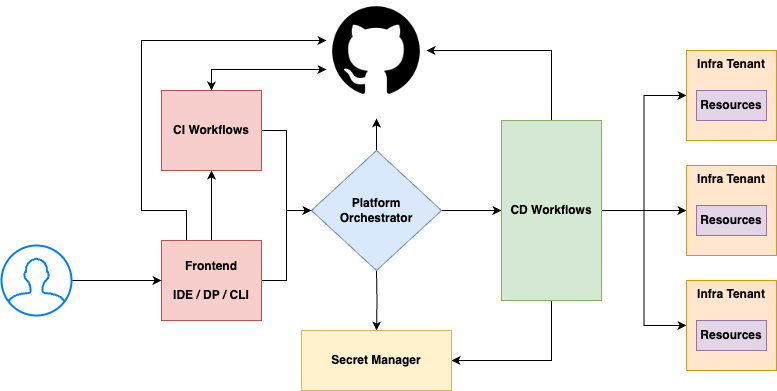

The diagram above was exported from draw.io. Its source (the exported page's mxGraphModel, read from the mxfile embedded in the PNG):
<mxGraphModel dx="954" dy="523" grid="1" gridSize="10" guides="1" tooltips="1" connect="1" arrows="1" fold="1" page="1" pageScale="1" pageWidth="850" pageHeight="1100" background="#ffffff" math="0" shadow="0">
  <root>
    <mxCell id="0" />
    <mxCell id="1" parent="0" />
    <mxCell id="fzHjV_kGQKL98JSqkhZW-23" style="edgeStyle=orthogonalEdgeStyle;rounded=0;orthogonalLoop=1;jettySize=auto;html=1;exitX=1;exitY=0.5;exitDx=0;exitDy=0;entryX=0;entryY=0.5;entryDx=0;entryDy=0;strokeColor=default;" parent="1" source="fzHjV_kGQKL98JSqkhZW-1" target="fzHjV_kGQKL98JSqkhZW-3" edge="1">
      <mxGeometry relative="1" as="geometry" />
    </mxCell>
    <mxCell id="fzHjV_kGQKL98JSqkhZW-28" style="edgeStyle=orthogonalEdgeStyle;rounded=0;orthogonalLoop=1;jettySize=auto;html=1;exitX=0.5;exitY=0;exitDx=0;exitDy=0;startArrow=none;startFill=0;" parent="1" source="fzHjV_kGQKL98JSqkhZW-1" edge="1">
      <mxGeometry relative="1" as="geometry">
        <mxPoint x="425" y="138" as="targetPoint" />
      </mxGeometry>
    </mxCell>
    <mxCell id="OJBWW1C8nHpeqJigA2VD-7" style="edgeStyle=orthogonalEdgeStyle;rounded=0;orthogonalLoop=1;jettySize=auto;html=1;entryX=0.5;entryY=0;entryDx=0;entryDy=0;startArrow=none;startFill=0;" edge="1" parent="1" target="OJBWW1C8nHpeqJigA2VD-6">
      <mxGeometry relative="1" as="geometry">
        <mxPoint x="425" y="290" as="sourcePoint" />
      </mxGeometry>
    </mxCell>
    <mxCell id="fzHjV_kGQKL98JSqkhZW-1" value="Platform&lt;div&gt;Orchestrator&lt;/div&gt;" style="rhombus;whiteSpace=wrap;html=1;fillColor=#dae8fc;strokeColor=#6c8ebf;fontStyle=1" parent="1" vertex="1">
      <mxGeometry x="360" y="170" width="130" height="120" as="geometry" />
    </mxCell>
    <mxCell id="fzHjV_kGQKL98JSqkhZW-10" style="edgeStyle=orthogonalEdgeStyle;rounded=0;orthogonalLoop=1;jettySize=auto;html=1;exitX=1;exitY=0.5;exitDx=0;exitDy=0;entryX=0;entryY=0.5;entryDx=0;entryDy=0;strokeColor=default;" parent="1" source="fzHjV_kGQKL98JSqkhZW-3" target="fzHjV_kGQKL98JSqkhZW-6" edge="1">
      <mxGeometry relative="1" as="geometry" />
    </mxCell>
    <mxCell id="fzHjV_kGQKL98JSqkhZW-21" style="edgeStyle=orthogonalEdgeStyle;rounded=0;orthogonalLoop=1;jettySize=auto;html=1;exitX=1;exitY=0.5;exitDx=0;exitDy=0;entryX=0;entryY=0.5;entryDx=0;entryDy=0;strokeColor=default;" parent="1" source="fzHjV_kGQKL98JSqkhZW-3" target="fzHjV_kGQKL98JSqkhZW-17" edge="1">
      <mxGeometry relative="1" as="geometry" />
    </mxCell>
    <mxCell id="fzHjV_kGQKL98JSqkhZW-22" style="edgeStyle=orthogonalEdgeStyle;rounded=0;orthogonalLoop=1;jettySize=auto;html=1;exitX=1;exitY=0.5;exitDx=0;exitDy=0;entryX=0;entryY=0.5;entryDx=0;entryDy=0;strokeColor=default;" parent="1" source="fzHjV_kGQKL98JSqkhZW-3" target="fzHjV_kGQKL98JSqkhZW-19" edge="1">
      <mxGeometry relative="1" as="geometry" />
    </mxCell>
    <mxCell id="OJBWW1C8nHpeqJigA2VD-9" style="edgeStyle=orthogonalEdgeStyle;rounded=0;orthogonalLoop=1;jettySize=auto;html=1;entryX=1;entryY=0.5;entryDx=0;entryDy=0;" edge="1" parent="1" source="fzHjV_kGQKL98JSqkhZW-3" target="OJBWW1C8nHpeqJigA2VD-6">
      <mxGeometry relative="1" as="geometry">
        <Array as="points">
          <mxPoint x="600" y="380" />
        </Array>
      </mxGeometry>
    </mxCell>
    <mxCell id="OJBWW1C8nHpeqJigA2VD-11" style="edgeStyle=orthogonalEdgeStyle;rounded=0;orthogonalLoop=1;jettySize=auto;html=1;exitX=0.5;exitY=0;exitDx=0;exitDy=0;entryX=1;entryY=0.5;entryDx=0;entryDy=0;" edge="1" parent="1" source="fzHjV_kGQKL98JSqkhZW-3" target="OJBWW1C8nHpeqJigA2VD-3">
      <mxGeometry relative="1" as="geometry" />
    </mxCell>
    <mxCell id="fzHjV_kGQKL98JSqkhZW-3" value="CD Workflows" style="rounded=0;whiteSpace=wrap;html=1;fillColor=#d5e8d4;strokeColor=#82b366;fontStyle=1" parent="1" vertex="1">
      <mxGeometry x="550" y="140" width="100" height="180" as="geometry" />
    </mxCell>
    <mxCell id="fzHjV_kGQKL98JSqkhZW-6" value="Infra Tenant" style="whiteSpace=wrap;html=1;aspect=fixed;verticalAlign=top;fillColor=#ffe6cc;strokeColor=#d79b00;fontStyle=1" parent="1" vertex="1">
      <mxGeometry x="735" y="70" width="90" height="90" as="geometry" />
    </mxCell>
    <mxCell id="fzHjV_kGQKL98JSqkhZW-14" value="Resources" style="rounded=0;whiteSpace=wrap;html=1;fillColor=#e1d5e7;strokeColor=#9673a6;fontStyle=1" parent="1" vertex="1">
      <mxGeometry x="745" y="110" width="70" height="30" as="geometry" />
    </mxCell>
    <mxCell id="fzHjV_kGQKL98JSqkhZW-17" value="Infra Tenant" style="whiteSpace=wrap;html=1;aspect=fixed;verticalAlign=top;fillColor=#ffe6cc;strokeColor=#d79b00;fontStyle=1" parent="1" vertex="1">
      <mxGeometry x="735" y="185" width="90" height="90" as="geometry" />
    </mxCell>
    <mxCell id="fzHjV_kGQKL98JSqkhZW-18" value="Resources" style="rounded=0;whiteSpace=wrap;html=1;fillColor=#e1d5e7;strokeColor=#9673a6;fontStyle=1" parent="1" vertex="1">
      <mxGeometry x="745" y="225" width="70" height="30" as="geometry" />
    </mxCell>
    <mxCell id="fzHjV_kGQKL98JSqkhZW-19" value="Infra Tenant" style="whiteSpace=wrap;html=1;aspect=fixed;verticalAlign=top;fillColor=#ffe6cc;strokeColor=#d79b00;fontStyle=1" parent="1" vertex="1">
      <mxGeometry x="735" y="300" width="90" height="90" as="geometry" />
    </mxCell>
    <mxCell id="fzHjV_kGQKL98JSqkhZW-20" value="Resources" style="rounded=0;whiteSpace=wrap;html=1;fillColor=#e1d5e7;strokeColor=#9673a6;fontStyle=1" parent="1" vertex="1">
      <mxGeometry x="745" y="340" width="70" height="30" as="geometry" />
    </mxCell>
    <mxCell id="fzHjV_kGQKL98JSqkhZW-41" style="edgeStyle=orthogonalEdgeStyle;rounded=0;orthogonalLoop=1;jettySize=auto;html=1;exitX=1;exitY=0.5;exitDx=0;exitDy=0;strokeColor=default;" parent="1" source="fzHjV_kGQKL98JSqkhZW-24" target="fzHjV_kGQKL98JSqkhZW-1" edge="1">
      <mxGeometry relative="1" as="geometry" />
    </mxCell>
    <mxCell id="fzHjV_kGQKL98JSqkhZW-24" value="CI Workflows" style="rounded=0;whiteSpace=wrap;html=1;fillColor=#f8cecc;strokeColor=#b85450;fontStyle=1" parent="1" vertex="1">
      <mxGeometry x="210" y="110" width="100" height="80" as="geometry" />
    </mxCell>
    <mxCell id="fzHjV_kGQKL98JSqkhZW-32" style="edgeStyle=orthogonalEdgeStyle;rounded=0;orthogonalLoop=1;jettySize=auto;html=1;exitX=0.5;exitY=0;exitDx=0;exitDy=0;entryX=0.5;entryY=1;entryDx=0;entryDy=0;strokeColor=default;" parent="1" source="fzHjV_kGQKL98JSqkhZW-30" target="fzHjV_kGQKL98JSqkhZW-24" edge="1">
      <mxGeometry relative="1" as="geometry" />
    </mxCell>
    <mxCell id="fzHjV_kGQKL98JSqkhZW-39" style="edgeStyle=orthogonalEdgeStyle;rounded=0;orthogonalLoop=1;jettySize=auto;html=1;exitX=1;exitY=0.5;exitDx=0;exitDy=0;entryX=0;entryY=0.5;entryDx=0;entryDy=0;strokeColor=default;" parent="1" source="fzHjV_kGQKL98JSqkhZW-30" target="fzHjV_kGQKL98JSqkhZW-1" edge="1">
      <mxGeometry relative="1" as="geometry">
        <mxPoint x="350" y="250" as="targetPoint" />
      </mxGeometry>
    </mxCell>
    <mxCell id="fzHjV_kGQKL98JSqkhZW-46" style="edgeStyle=orthogonalEdgeStyle;rounded=0;orthogonalLoop=1;jettySize=auto;html=1;exitX=0.25;exitY=0;exitDx=0;exitDy=0;strokeColor=default;" parent="1" source="fzHjV_kGQKL98JSqkhZW-30" target="OJBWW1C8nHpeqJigA2VD-3" edge="1">
      <mxGeometry relative="1" as="geometry">
        <Array as="points">
          <mxPoint x="235" y="230" />
          <mxPoint x="190" y="230" />
          <mxPoint x="190" y="60" />
        </Array>
        <mxPoint x="361" y="42" as="targetPoint" />
      </mxGeometry>
    </mxCell>
    <mxCell id="fzHjV_kGQKL98JSqkhZW-30" value="Frontend&lt;div&gt;&lt;br&gt;&lt;/div&gt;&lt;div&gt;IDE / DP / CLI&lt;/div&gt;" style="rounded=0;whiteSpace=wrap;html=1;fillColor=#f8cecc;strokeColor=#b85450;fontStyle=1" parent="1" vertex="1">
      <mxGeometry x="210" y="260" width="100" height="80" as="geometry" />
    </mxCell>
    <mxCell id="fzHjV_kGQKL98JSqkhZW-44" style="edgeStyle=orthogonalEdgeStyle;rounded=0;orthogonalLoop=1;jettySize=auto;html=1;entryX=0;entryY=0.5;entryDx=0;entryDy=0;strokeColor=default;" parent="1" source="fzHjV_kGQKL98JSqkhZW-43" target="fzHjV_kGQKL98JSqkhZW-30" edge="1">
      <mxGeometry relative="1" as="geometry" />
    </mxCell>
    <mxCell id="fzHjV_kGQKL98JSqkhZW-43" value="" style="html=1;verticalLabelPosition=bottom;align=center;labelBackgroundColor=#ffffff;verticalAlign=top;strokeWidth=2;strokeColor=#0080F0;shadow=0;dashed=0;shape=mxgraph.ios7.icons.user;" parent="1" vertex="1">
      <mxGeometry x="50" y="265" width="70" height="70" as="geometry" />
    </mxCell>
    <mxCell id="OJBWW1C8nHpeqJigA2VD-3" value="" style="shape=image;html=1;verticalAlign=top;verticalLabelPosition=bottom;labelBackgroundColor=#ffffff;imageAspect=0;aspect=fixed;image=https://cdn4.iconfinder.com/data/icons/ionicons/512/icon-social-github-128.png" vertex="1" parent="1">
      <mxGeometry x="375" y="20" width="100" height="100" as="geometry" />
    </mxCell>
    <mxCell id="OJBWW1C8nHpeqJigA2VD-5" style="edgeStyle=orthogonalEdgeStyle;rounded=0;orthogonalLoop=1;jettySize=auto;html=1;exitX=0.5;exitY=0;exitDx=0;exitDy=0;entryX=0;entryY=0.69;entryDx=0;entryDy=0;entryPerimeter=0;startArrow=classic;startFill=1;" edge="1" parent="1" source="fzHjV_kGQKL98JSqkhZW-24" target="OJBWW1C8nHpeqJigA2VD-3">
      <mxGeometry relative="1" as="geometry" />
    </mxCell>
    <mxCell id="OJBWW1C8nHpeqJigA2VD-6" value="Secret Manager" style="rounded=0;whiteSpace=wrap;html=1;fillColor=#fff2cc;strokeColor=#d6b656;fontStyle=1" vertex="1" parent="1">
      <mxGeometry x="350" y="350" width="150" height="60" as="geometry" />
    </mxCell>
  </root>
</mxGraphModel>